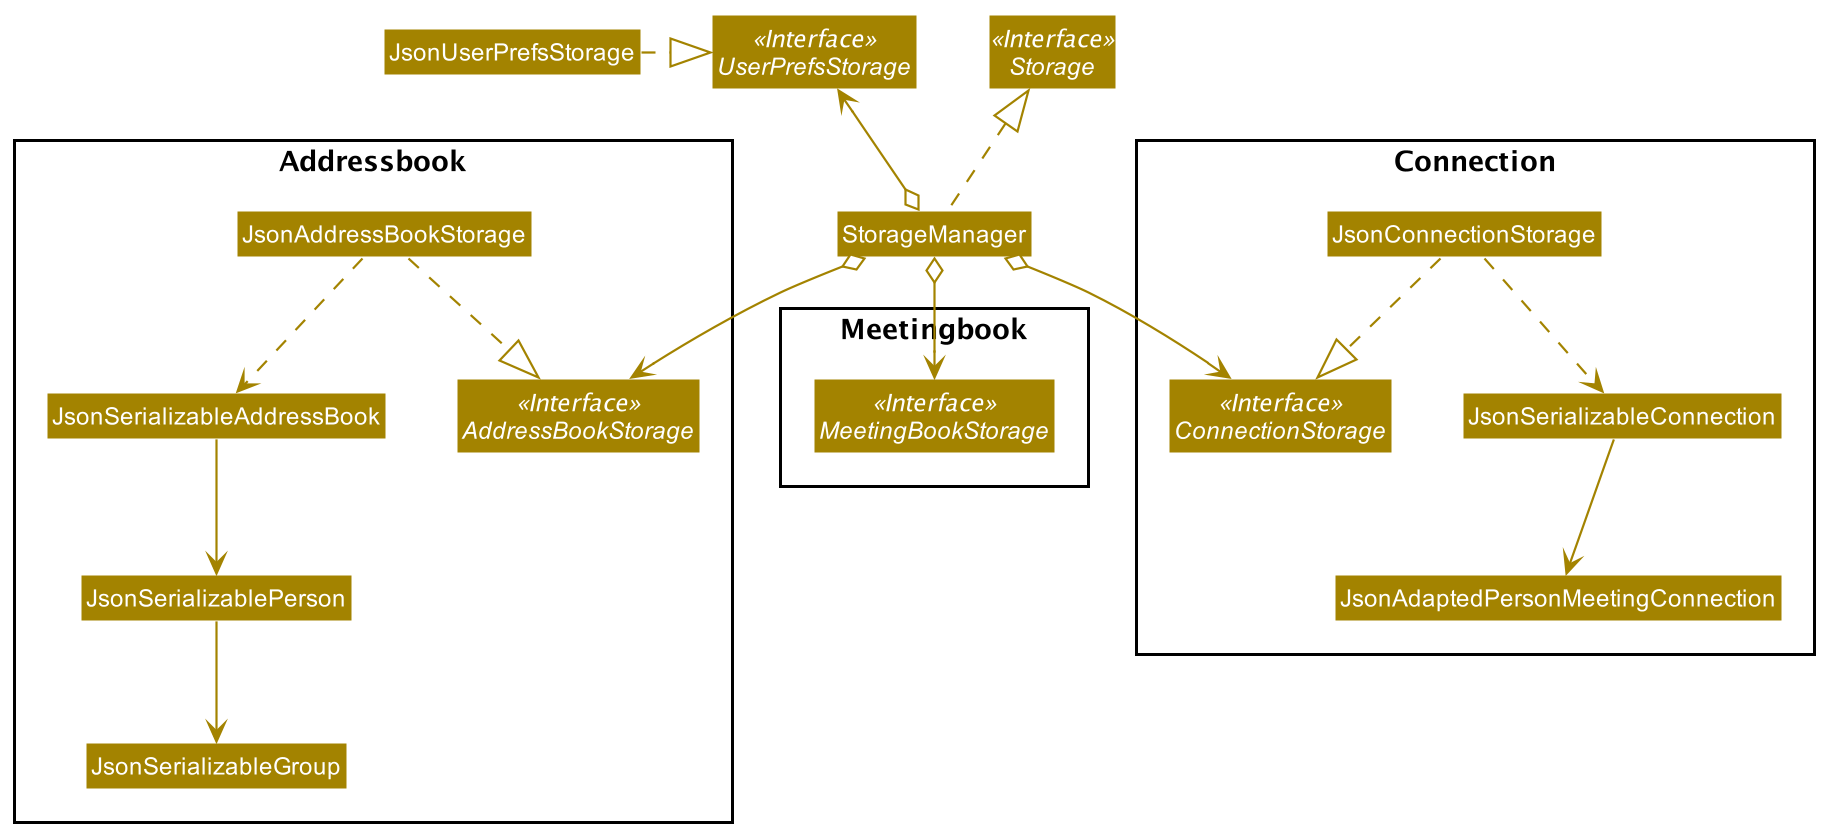

The diagram above was rendered by PlantUML. Its source (embedded in the PNG):
@startuml
!include style.puml
skinparam arrowThickness 1.1
skinparam arrowColor STORAGE_COLOR
skinparam classBackgroundColor STORAGE_COLOR

Interface Storage <<Interface>>
Interface UserPrefsStorage <<Interface>>


Class StorageManager
Class JsonUserPrefsStorage



StorageManager .up.|> Storage
StorageManager o-up-> UserPrefsStorage

package "Meetingbook"{

Interface MeetingBookStorage <<Interface>>

StorageManager o--> MeetingBookStorage

}



JsonUserPrefsStorage .right.|> UserPrefsStorage
package "Addressbook"{

Class JsonAddressBookStorage
Interface AddressBookStorage <<Interface>>
StorageManager o--> AddressBookStorage
JsonAddressBookStorage ..|> AddressBookStorage
JsonAddressBookStorage ..> JsonSerializableAddressBook
JsonSerializableAddressBook --> JsonSerializablePerson
JsonSerializablePerson --> JsonSerializableGroup
}

package "Connection"{
Interface ConnectionStorage <<Interface>>

StorageManager o--> ConnectionStorage

Class JsonConnectionStorage

JsonConnectionStorage ..|> ConnectionStorage
JsonConnectionStorage .down.> JsonSerializableConnection
JsonSerializableConnection --> JsonAdaptedPersonMeetingConnection
}

@enduml